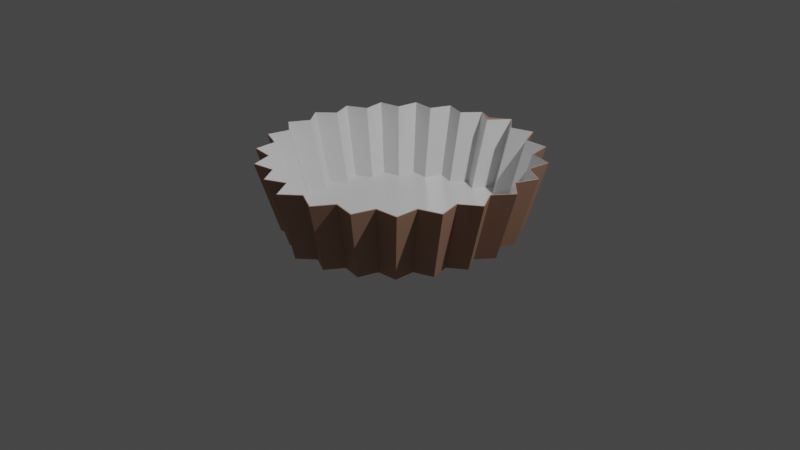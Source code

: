 # Source: kertas_cetakan.blend  (saved by Blender 2.90.8; exported with 4.5.12 LTS)
import bpy
from mathutils import Matrix  # noqa: F401  (used for matrix-valued properties, if any)

bpy.ops.wm.read_factory_settings(use_empty=True)
scene = bpy.context.scene
scene.name = 'Scene'

# ---- collections
col_collection = bpy.data.collections.new('Collection'); scene.collection.children.link(col_collection)

# ---- materials (node trees are filled in below, after node groups)
mat_material_001 = bpy.data.materials.new('Material.001')
mat_material_001.use_transparent_shadow = False
mat_material_002 = bpy.data.materials.new('Material.002')
mat_material_002.use_transparent_shadow = False

# ---- material node trees
mat_material_001.use_nodes = True; mat_material_001.node_tree.nodes.clear()
_N = mat_material_001.node_tree.nodes; _L = mat_material_001.node_tree.links
n0 = _N.new('ShaderNodeBsdfPrincipled'); n0.name = 'Principled BSDF'; n0.location = (10, 300)
n0.distribution = 'GGX'
n0.subsurface_method = 'BURLEY'
n0.inputs[0].default_value = (0.4336, 0.2499, 0.1679, 1.0)
n0.inputs[3].default_value = 1.45
n0.inputs[27].default_value = (0.0, 0.0, 0.0, 1.0)
n0.inputs[28].default_value = 1.0
n1 = _N.new('ShaderNodeOutputMaterial'); n1.name = 'Material Output'; n1.location = (300, 300)
_L.new(n0.outputs[0], n1.inputs[0])
n1.is_active_output = True
mat_material_002.use_nodes = True; mat_material_002.node_tree.nodes.clear()
_N = mat_material_002.node_tree.nodes; _L = mat_material_002.node_tree.links
n0 = _N.new('ShaderNodeBsdfPrincipled'); n0.name = 'Principled BSDF'; n0.location = (10, 300)
n0.distribution = 'GGX'
n0.subsurface_method = 'BURLEY'
n0.inputs[2].default_value = 0.2323
n0.inputs[3].default_value = 1.45
n0.inputs[27].default_value = (0.0, 0.0, 0.0, 1.0)
n0.inputs[28].default_value = 1.0
n1 = _N.new('ShaderNodeOutputMaterial'); n1.name = 'Material Output'; n1.location = (300, 300)
_L.new(n0.outputs[0], n1.inputs[0])
n1.is_active_output = True

# ---- world
world_world = bpy.data.worlds.new('World'); scene.world = world_world
world_world.use_nodes = True; world_world.node_tree.nodes.clear()
_N = world_world.node_tree.nodes; _L = world_world.node_tree.links
n0 = _N.new('ShaderNodeOutputWorld'); n0.name = 'World Output'; n0.location = (300, 300)
n1 = _N.new('ShaderNodeBackground'); n1.name = 'Background'; n1.location = (10, 300)
n1.inputs[0].default_value = (0.05088, 0.05088, 0.05088, 1.0)
_L.new(n1.outputs[0], n0.inputs[0])
n0.is_active_output = True
world_world.color = (0.05088, 0.05088, 0.05088)
world_world.use_sun_shadow = False
world_world.sun_shadow_jitter_overblur = 0.0

# ---- cameras
cam_camera = bpy.data.cameras.new('Camera')
cam_camera.clip_end = 100.0
cam_camera.ortho_scale = 7.314

# ---- lights
light_light = bpy.data.lights.new('Light', 'POINT')
light_light.transmission_factor = 0.0
light_light.energy = 1000.0
light_light.shadow_soft_size = 0.1
light_light.shadow_maximum_resolution = 0.006
light_light.use_absolute_resolution = True

# ---- meshes
me_circle = bpy.data.meshes.new('Circle')
me_circle.from_pydata([(9.602e-09, 1.07, 0.0), (-0.162, 1.179, 0.0), (-0.2886, 1.03, 0.0), (-0.4741, 1.091, 0.0), (-0.5558, 0.9139, 0.0), (-0.751, 0.9231, 0.0), (-0.7817, 0.7301, 0.0), (-0.9721, 0.6862, 0.0), (-0.9497, 0.4921, 0.0), (-1.121, 0.3985, 0.0), (-1.047, 0.2176, 0.0), (-1.187, 0.0812, 0.0), (-1.067, -0.073, 0.0), (-1.165, -0.2421, 0.0), (-1.008, -0.3582, 0.0), (-1.057, -0.5475, 0.0), (-0.8739, -0.6169, 0.0), (-0.8697, -0.8122, 0.0), (-0.675, -0.8297, 0.0), (-0.6183, -1.017, 0.0), (-0.4262, -0.9811, 0.0), (-0.321, -1.146, 0.0), (-0.1457, -1.06, 0.0), (-0.05969, -1.285, 0.0), (0.09835, -1.144, 0.0), (0.2887, -1.237, 0.0), (0.4027, -1.059, 0.0), (0.6112, -1.097, 0.0), (0.6728, -0.8943, 0.0), (0.8839, -0.8752, 0.0), (0.8885, -0.6633, 0.0), (1.087, -0.588, 0.0), (1.034, -0.3826, 0.0), (1.204, -0.2567, 0.0), (1.098, -0.07317, 0.0), (1.228, 0.09414, 0.0), (1.077, 0.2422, 0.0), (1.157, 0.4384, 0.0), (0.9708, 0.54, 0.0), (0.9951, 0.7506, 0.0), (0.7885, 0.7982, 0.0), (0.7551, 1.008, 0.0), (0.5434, 0.9977, 0.0), (0.4547, 1.19, 0.0), (0.2534, 1.124, 0.0), (0.1161, 1.285, 0.0), (-3.739e-09, 1.274, 0.7329), (-0.193, 1.404, 0.7329), (-0.3438, 1.227, 0.7329), (-0.5647, 1.3, 0.7329), (-0.662, 1.089, 0.7329), (-0.8945, 1.1, 0.7329), (-0.9312, 0.8697, 0.7329), (-1.158, 0.8174, 0.7329), (-1.131, 0.5862, 0.7329), (-1.336, 0.4747, 0.7329), (-1.247, 0.2592, 0.7329), (-1.414, 0.09673, 0.7329), (-1.271, -0.08695, 0.7329), (-1.388, -0.2884, 0.7329), (-1.201, -0.4267, 0.7329), (-1.259, -0.6521, 0.7329), (-1.041, -0.7348, 0.7329), (-1.036, -0.9675, 0.7329), (-0.8041, -0.9884, 0.7329), (-0.7365, -1.211, 0.7329), (-0.5076, -1.169, 0.7329), (-0.3824, -1.365, 0.7329), (-0.1735, -1.262, 0.7329), (-0.03966, -1.483, 0.7329), (0.142, -1.32, 0.7329), (0.3608, -1.428, 0.7329), (0.4919, -1.222, 0.7329), (0.7316, -1.267, 0.7329), (0.8024, -1.034, 0.7329), (1.045, -1.012, 0.7329), (1.05, -0.768, 0.7329), (1.278, -0.6815, 0.7329), (1.218, -0.4454, 0.7329), (1.414, -0.3006, 0.7329), (1.292, -0.08963, 0.7329), (1.441, 0.1027, 0.7329), (1.267, 0.2729, 0.7329), (1.359, 0.4985, 0.7329), (1.145, 0.6153, 0.7329), (1.173, 0.8574, 0.7329), (0.9355, 0.9121, 0.7329), (0.8971, 1.153, 0.7329), (0.6536, 1.141, 0.7329), (0.5517, 1.363, 0.7329), (0.3203, 1.286, 0.7329), (0.1625, 1.472, 0.7329), (9.602e-09, 1.076, -0.007492), (-0.163, 1.186, -0.006944), (-0.2904, 1.036, -0.007492), (-0.4769, 1.098, -0.006944), (-0.5592, 0.9196, -0.007492), (-0.7555, 0.9286, -0.006944), (-0.7866, 0.7346, -0.007492), (-0.978, 0.6904, -0.006944), (-0.9556, 0.4952, -0.007492), (-1.128, 0.4009, -0.006944), (-1.054, 0.219, -0.007492), (-1.194, 0.0817, -0.006944), (-1.074, -0.07345, -0.007492), (-1.172, -0.2436, -0.006944), (-1.014, -0.3604, -0.007492), (-1.063, -0.5508, -0.006944), (-0.8793, -0.6207, -0.007492), (-0.8749, -0.8171, -0.006944), (-0.6792, -0.8349, -0.007492), (-0.622, -1.023, -0.006944), (-0.4288, -0.9872, -0.007492), (-0.323, -1.153, -0.006944), (-0.2187, -1.151, -0.007492), (-0.05969, -1.293, -0.006944), (0.09933, -1.151, -0.007492), (0.2908, -1.245, -0.006944), (0.4056, -1.065, -0.007492), (0.6152, -1.104, -0.006944), (0.6773, -0.8999, -0.007492), (0.8896, -0.8806, -0.006944), (0.8944, -0.6674, -0.007492), (1.094, -0.5916, -0.006944), (1.041, -0.385, -0.007492), (1.212, -0.2582, -0.006944), (1.105, -0.07366, -0.007492), (1.236, 0.09467, -0.006944), (1.084, 0.2436, -0.007492), (1.164, 0.441, -0.006944), (0.9772, 0.5433, -0.007492), (1.002, 0.7551, -0.006944), (0.7938, 0.8031, -0.007492), (0.7601, 1.014, -0.006944), (0.5471, 1.004, -0.007492), (0.4578, 1.197, -0.006944), (0.2554, 1.131, -0.007492), (0.1172, 1.293, -0.006944), (-0.03966, 1.346, 0.7302), (-0.1943, 1.414, 0.7299), (-0.3464, 1.236, 0.7302), (-0.5685, 1.309, 0.7299), (-0.667, 1.097, 0.7302), (-0.9005, 1.107, 0.7299), (-0.9382, 0.8762, 0.7302), (-1.166, 0.8229, 0.7299), (-1.14, 0.5906, 0.7302), (-1.345, 0.4779, 0.7299), (-1.257, 0.2612, 0.7302), (-1.424, 0.09738, 0.7299), (-1.281, -0.08761, 0.7302), (-1.397, -0.2903, 0.7299), (-1.21, -0.4299, 0.7302), (-1.267, -0.6565, 0.7299), (-1.049, -0.7403, 0.7302), (-1.043, -0.974, 0.7299), (-0.8102, -0.9958, 0.7302), (-0.7414, -1.219, 0.7299), (-0.5115, -1.177, 0.7302), (-0.385, -1.374, 0.7299), (-0.1748, -1.272, 0.7302), (-0.03966, -1.493, 0.7299), (0.1434, -1.33, 0.7302), (0.3635, -1.437, 0.7299), (0.4959, -1.232, 0.7302), (0.7368, -1.275, 0.7299), (0.8088, -1.041, 0.7302), (1.052, -1.019, 0.7299), (1.059, -0.7738, 0.7302), (1.287, -0.6861, 0.7299), (1.227, -0.4488, 0.7302), (1.423, -0.3026, 0.7299), (1.302, -0.09032, 0.7302), (1.451, 0.1034, 0.7299), (1.277, 0.2749, 0.7302), (1.368, 0.5018, 0.7299), (1.154, 0.6199, 0.7302), (1.181, 0.8632, 0.7299), (0.9429, 0.919, 0.7302), (0.9034, 1.161, 0.7299), (0.6589, 1.15, 0.7302), (0.5557, 1.372, 0.7299), (0.3231, 1.296, 0.7302), (0.1638, 1.482, 0.7299)], [], [(41, 40, 86, 87), (1, 0, 46, 47), (28, 27, 73, 74), (15, 14, 60, 61), (42, 41, 87, 88), (2, 1, 47, 48), (29, 28, 74, 75), (16, 15, 61, 62), (43, 42, 88, 89), (3, 2, 48, 49), (30, 29, 75, 76), (17, 16, 62, 63), (44, 43, 89, 90), (4, 3, 49, 50), (31, 30, 76, 77), (18, 17, 63, 64), (45, 44, 90, 91), (5, 4, 50, 51), (32, 31, 77, 78), (19, 18, 64, 65), (0, 45, 91, 46), (6, 5, 51, 52), (33, 32, 78, 79), (20, 19, 65, 66), (7, 6, 52, 53), (34, 33, 79, 80), (21, 20, 66, 67), (8, 7, 53, 54), (35, 34, 80, 81), (22, 21, 67, 68), (9, 8, 54, 55), (36, 35, 81, 82), (23, 22, 68, 69), (10, 9, 55, 56), (37, 36, 82, 83), (24, 23, 69, 70), (11, 10, 56, 57), (38, 37, 83, 84), (25, 24, 70, 71), (12, 11, 57, 58), (39, 38, 84, 85), (26, 25, 71, 72), (13, 12, 58, 59), (40, 39, 85, 86), (27, 26, 72, 73), (14, 13, 59, 60), (1, 2, 3, 4, 5, 6, 7, 8, 9, 10, 11, 12, 13, 14, 15, 16, 17, 18, 19, 20, 21, 22, 23, 24, 25, 26, 27, 28, 29, 30, 31, 32, 33, 34, 35, 36, 37, 38, 39, 40, 41, 42, 43, 44, 45, 0), (133, 179, 178, 132), (93, 139, 138, 92), (120, 166, 165, 119), (107, 153, 152, 106), (134, 180, 179, 133), (94, 140, 139, 93), (121, 167, 166, 120), (108, 154, 153, 107), (135, 181, 180, 134), (95, 141, 140, 94), (122, 168, 167, 121), (109, 155, 154, 108), (136, 182, 181, 135), (96, 142, 141, 95), (123, 169, 168, 122), (110, 156, 155, 109), (137, 183, 182, 136), (97, 143, 142, 96), (124, 170, 169, 123), (111, 157, 156, 110), (92, 138, 183, 137), (98, 144, 143, 97), (125, 171, 170, 124), (112, 158, 157, 111), (99, 145, 144, 98), (126, 172, 171, 125), (113, 159, 158, 112), (100, 146, 145, 99), (127, 173, 172, 126), (114, 160, 159, 113), (101, 147, 146, 100), (128, 174, 173, 127), (115, 161, 160, 114), (102, 148, 147, 101), (129, 175, 174, 128), (116, 162, 161, 115), (103, 149, 148, 102), (130, 176, 175, 129), (117, 163, 162, 116), (104, 150, 149, 103), (131, 177, 176, 130), (118, 164, 163, 117), (105, 151, 150, 104), (132, 178, 177, 131), (119, 165, 164, 118), (106, 152, 151, 105), (93, 92, 137, 136, 135, 134, 133, 132, 131, 130, 129, 128, 127, 126, 125, 124, 123, 122, 121, 120, 119, 118, 117, 116, 115, 114, 113, 112, 111, 110, 109, 108, 107, 106, 105, 104, 103, 102, 101, 100, 99, 98, 97, 96, 95, 94), (47, 46, 138, 139), (48, 47, 139, 140), (49, 48, 140, 141), (50, 49, 141, 142), (51, 50, 142, 143), (52, 51, 143, 144), (53, 52, 144, 145), (54, 53, 145, 146), (55, 54, 146, 147), (56, 55, 147, 148), (57, 56, 148, 149), (58, 57, 149, 150), (59, 58, 150, 151), (60, 59, 151, 152), (61, 60, 152, 153), (62, 61, 153, 154), (63, 62, 154, 155), (64, 63, 155, 156), (65, 64, 156, 157), (66, 65, 157, 158), (67, 66, 158, 159), (68, 67, 159, 160), (69, 68, 160, 161), (70, 69, 161, 162), (71, 70, 162, 163), (72, 71, 163, 164), (73, 72, 164, 165), (74, 73, 165, 166), (75, 74, 166, 167), (76, 75, 167, 168), (77, 76, 168, 169), (78, 77, 169, 170), (79, 78, 170, 171), (80, 79, 171, 172), (81, 80, 172, 173), (82, 81, 173, 174), (83, 82, 174, 175), (84, 83, 175, 176), (85, 84, 176, 177), (86, 85, 177, 178), (87, 86, 178, 179), (88, 87, 179, 180), (89, 88, 180, 181), (90, 89, 181, 182), (91, 90, 182, 183), (46, 91, 183, 138)])
me_circle.polygons.foreach_set('material_index', [1, 1, 1, 1, 1, 1, 1, 1, 1, 1, 1, 1, 1, 1, 1, 1, 1, 1, 1, 1, 1, 1, 1, 1, 1, 1, 1, 1, 1, 1, 1, 1, 1, 1, 1, 1, 1, 1, 1, 1, 1, 1, 1, 1, 1, 1, 1, 0, 0, 0, 0, 0, 0, 0, 0, 0, 0, 0, 0, 0, 0, 0, 0, 0, 0, 0, 0, 0, 0, 0, 0, 0, 0, 0, 0, 0, 0, 0, 0, 0, 0, 0, 0, 0, 0, 0, 0, 0, 0, 0, 0, 0, 0, 0, 0, 0, 0, 0, 0, 0, 0, 0, 0, 0, 0, 0, 0, 0, 0, 0, 0, 0, 0, 0, 0, 0, 0, 0, 0, 0, 0, 0, 0, 0, 0, 0, 0, 0, 0, 0, 0, 0, 0, 0, 0, 0, 0, 0, 0, 0])
_uv = me_circle.uv_layers.new(name='UVMap')
_uv.uv.foreach_set('vector', [0.0, 0.0, 0.0, 0.0, 0.0, 0.0, 0.0, 0.0, 0.0, 0.0, 0.0, 0.0, 0.0, 0.0, 0.0, 0.0, 0.0, 0.0, 0.0, 0.0, 0.0, 0.0, 0.0, 0.0, 0.0, 0.0, 0.0, 0.0, 0.0, 0.0, 0.0, 0.0, 0.0, 0.0, 0.0, 0.0, 0.0, 0.0, 0.0, 0.0, 0.0, 0.0, 0.0, 0.0, 0.0, 0.0, 0.0, 0.0, 0.0, 0.0, 0.0, 0.0, 0.0, 0.0, 0.0, 0.0, 0.0, 0.0, 0.0, 0.0, 0.0, 0.0, 0.0, 0.0, 0.0, 0.0, 0.0, 0.0, 0.0, 0.0, 0.0, 0.0, 0.0, 0.0, 0.0, 0.0, 0.0, 0.0, 0.0, 0.0, 0.0, 0.0, 0.0, 0.0, 0.0, 0.0, 0.0, 0.0, 0.0, 0.0, 0.0, 0.0, 0.0, 0.0, 0.0, 0.0, 0.0, 0.0, 0.0, 0.0, 0.0, 0.0, 0.0, 0.0, 0.0, 0.0, 0.0, 0.0, 0.0, 0.0, 0.0, 0.0, 0.0, 0.0, 0.0, 0.0, 0.0, 0.0, 0.0, 0.0, 0.0, 0.0, 0.0, 0.0, 0.0, 0.0, 0.0, 0.0, 0.0, 0.0, 0.0, 0.0, 0.0, 0.0, 0.0, 0.0, 0.0, 0.0, 0.0, 0.0, 0.0, 0.0, 0.0, 0.0, 0.0, 0.0, 0.0, 0.0, 0.0, 0.0, 0.0, 0.0, 0.0, 0.0, 0.0, 0.0, 0.0, 0.0, 0.0, 0.0, 0.0, 0.0, 0.0, 0.0, 0.0, 0.0, 0.0, 0.0, 0.0, 0.0, 0.0, 0.0, 0.0, 0.0, 0.0, 0.0, 0.0, 0.0, 0.0, 0.0, 0.0, 0.0, 0.0, 0.0, 0.0, 0.0, 0.0, 0.0, 0.0, 0.0, 0.0, 0.0, 0.0, 0.0, 0.0, 0.0, 0.0, 0.0, 0.0, 0.0, 0.0, 0.0, 0.0, 0.0, 0.0, 0.0, 0.0, 0.0, 0.0, 0.0, 0.0, 0.0, 0.0, 0.0, 0.0, 0.0, 0.0, 0.0, 0.0, 0.0, 0.0, 0.0, 0.0, 0.0, 0.0, 0.0, 0.0, 0.0, 0.0, 0.0, 0.0, 0.0, 0.0, 0.0, 0.0, 0.0, 0.0, 0.0, 0.0, 0.0, 0.0, 0.0, 0.0, 0.0, 0.0, 0.0, 0.0, 0.0, 0.0, 0.0, 0.0, 0.0, 0.0, 0.0, 0.0, 0.0, 0.0, 0.0, 0.0, 0.0, 0.0, 0.0, 0.0, 0.0, 0.0, 0.0, 0.0, 0.0, 0.0, 0.0, 0.0, 0.0, 0.0, 0.0, 0.0, 0.0, 0.0, 0.0, 0.0, 0.0, 0.0, 0.0, 0.0, 0.0, 0.0, 0.0, 0.0, 0.0, 0.0, 0.0, 0.0, 0.0, 0.0, 0.0, 0.0, 0.0, 0.0, 0.0, 0.0, 0.0, 0.0, 0.0, 0.0, 0.0, 0.0, 0.0, 0.0, 0.0, 0.0, 0.0, 0.0, 0.0, 0.0, 0.0, 0.0, 0.0, 0.0, 0.0, 0.0, 0.0, 0.0, 0.0, 0.0, 0.0, 0.0, 0.0, 0.0, 0.0, 0.0, 0.0, 0.0, 0.0, 0.0, 0.0, 0.0, 0.0, 0.0, 0.0, 0.0, 0.0, 0.0, 0.0, 0.0, 0.0, 0.0, 0.0, 0.0, 0.0, 0.0, 0.0, 0.0, 0.0, 0.0, 0.0, 0.0, 0.0, 0.0, 0.0, 0.0, 0.0, 0.0, 0.0, 0.0, 0.0, 0.0, 0.0, 0.0, 0.0, 0.0, 0.0, 0.0, 0.0, 0.0, 0.0, 0.0, 0.0, 0.0, 0.0, 0.0, 0.0, 0.0, 0.0, 0.0, 0.0, 0.0, 0.0, 0.0, 0.0, 0.0, 0.0, 0.0, 0.0, 0.0, 0.0, 0.0, 0.0, 0.0, 0.0, 0.0, 0.0, 0.0, 0.0, 0.0, 0.0, 0.0, 0.0, 0.0, 0.0, 0.0, 0.0, 0.0, 0.0, 0.0, 0.0, 0.0, 0.0, 0.0, 0.0, 0.0, 0.0, 0.0, 0.0, 0.0, 0.0, 0.0, 0.0, 0.0, 0.0, 0.0, 0.0, 0.0, 0.0, 0.0, 0.0, 0.0, 0.0, 0.0, 0.0, 0.0, 0.0, 0.0, 0.0, 0.0, 0.0, 0.0, 0.0, 0.0, 0.0, 0.0, 0.0, 0.0, 0.0, 0.0, 0.0, 0.0, 0.0, 0.0, 0.0, 0.0, 0.0, 0.0, 0.0, 0.0, 0.0, 0.0, 0.0, 0.0, 0.0, 0.0, 0.0, 0.0, 0.0, 0.0, 0.0, 0.0, 0.0, 0.0, 0.0, 0.0, 0.0, 0.0, 0.0, 0.0, 0.0, 0.0, 0.0, 0.0, 0.0, 0.0, 0.0, 0.0, 0.0, 0.0, 0.0, 0.0, 0.0, 0.0, 0.0, 0.0, 0.0, 0.0, 0.0, 0.0, 0.0, 0.0, 0.0, 0.0, 0.0, 0.0, 0.0, 0.0, 0.0, 0.0, 0.0, 0.0, 0.0, 0.0, 0.0, 0.0, 0.0, 0.0, 0.0, 0.0, 0.0, 0.0, 0.0, 0.0, 0.0, 0.0, 0.0, 0.0, 0.0, 0.0, 0.0, 0.0, 0.0, 0.0, 0.0, 0.0, 0.0, 0.0, 0.0, 0.0, 0.0, 0.0, 0.0, 0.0, 0.0, 0.0, 0.0, 0.0, 0.0, 0.0, 0.0, 0.0, 0.0, 0.0, 0.0, 0.0, 0.0, 0.0, 0.0, 0.0, 0.0, 0.0, 0.0, 0.0, 0.0, 0.0, 0.0, 0.0, 0.0, 0.0, 0.0, 0.0, 0.0, 0.0, 0.0, 0.0, 0.0, 0.0, 0.0, 0.0, 0.0, 0.0, 0.0, 0.0, 0.0, 0.0, 0.0, 0.0, 0.0, 0.0, 0.0, 0.0, 0.0, 0.0, 0.0, 0.0, 0.0, 0.0, 0.0, 0.0, 0.0, 0.0, 0.0, 0.0, 0.0, 0.0, 0.0, 0.0, 0.0, 0.0, 0.0, 0.0, 0.0, 0.0, 0.0, 0.0, 0.0, 0.0, 0.0, 0.0, 0.0, 0.0, 0.0, 0.0, 0.0, 0.0, 0.0, 0.0, 0.0, 0.0, 0.0, 0.0, 0.0, 0.0, 0.0, 0.0, 0.0, 0.0, 0.0, 0.0, 0.0, 0.0, 0.0, 0.0, 0.0, 0.0, 0.0, 0.0, 0.0, 0.0, 0.0, 0.0, 0.0, 0.0, 0.0, 0.0, 0.0, 0.0, 0.0, 0.0, 0.0, 0.0, 0.0, 0.0, 0.0, 0.0, 0.0, 0.0, 0.0, 0.0, 0.0, 0.0, 0.0, 0.0, 0.0, 0.0, 0.0, 0.0, 0.0, 0.0, 0.0, 0.0, 0.0, 0.0, 0.0, 0.0, 0.0, 0.0, 0.0, 0.0, 0.0, 0.0, 0.0, 0.0, 0.0, 0.0, 0.0, 0.0, 0.0, 0.0, 0.0, 0.0, 0.0, 0.0, 0.0, 0.0, 0.0, 0.0, 0.0, 0.0, 0.0, 0.0, 0.0, 0.0, 0.0, 0.0, 0.0, 0.0, 0.0, 0.0, 0.0, 0.0, 0.0, 0.0, 0.0, 0.0, 0.0, 0.0, 0.0, 0.0, 0.0, 0.0, 0.0, 0.0, 0.0, 0.0, 0.0, 0.0, 0.0, 0.0, 0.0, 0.0, 0.0, 0.0, 0.0, 0.0, 0.0, 0.0, 0.0, 0.0, 0.0, 0.0, 0.0, 0.0, 0.0, 0.0, 0.0, 0.0, 0.0, 0.0, 0.0, 0.0, 0.0, 0.0, 0.0, 0.0, 0.0, 0.0, 0.0, 0.0, 0.0, 0.0, 0.0, 0.0, 0.0, 0.0, 0.0, 0.0, 0.0, 0.0, 0.0, 0.0, 0.0, 0.0, 0.0, 0.0, 0.0, 0.0, 0.0, 0.0, 0.0, 0.0, 0.0, 0.0, 0.0, 0.0, 0.0, 0.0, 0.0, 0.0, 0.0, 0.0, 0.0, 0.0, 0.0, 0.0, 0.0, 0.0, 0.0, 0.0, 0.0, 0.0, 0.0, 0.0, 0.0, 0.0, 0.0, 0.0, 0.0, 0.0, 0.0, 0.0, 0.0, 0.0, 0.0, 0.0, 0.0, 0.0, 0.0, 0.0, 0.0, 0.0, 0.0, 0.0, 0.0, 0.0, 0.0, 0.0, 0.0, 0.0, 0.0, 0.0, 0.0, 0.0, 0.0, 0.0, 0.0, 0.0, 0.0, 0.0, 0.0, 0.0, 0.0, 0.0, 0.0, 0.0, 0.0, 0.0, 0.0, 0.0, 0.0, 0.0, 0.0, 0.0, 0.0, 0.0, 0.0, 0.0, 0.0, 0.0, 0.0, 0.0, 0.0, 0.0, 0.0, 0.0, 0.0, 0.0, 0.0, 0.0, 0.0, 0.0, 0.0, 0.0, 0.0, 0.0, 0.0, 0.0, 0.0, 0.0, 0.0, 0.0, 0.0, 0.0, 0.0, 0.0, 0.0, 0.0, 0.0, 0.0, 0.0, 0.0, 0.0, 0.0, 0.0, 0.0, 0.0, 0.0, 0.0, 0.0, 0.0, 0.0, 0.0, 0.0, 0.0, 0.0, 0.0, 0.0, 0.0, 0.0, 0.0, 0.0, 0.0, 0.0, 0.0, 0.0, 0.0, 0.0, 0.0, 0.0, 0.0, 0.0, 0.0, 0.0, 0.0, 0.0, 0.0, 0.0, 0.0, 0.0, 0.0, 0.0, 0.0, 0.0, 0.0, 0.0, 0.0, 0.0, 0.0, 0.0, 0.0, 0.0, 0.0, 0.0, 0.0, 0.0, 0.0, 0.0, 0.0, 0.0, 0.0, 0.0, 0.0, 0.0, 0.0, 0.0, 0.0, 0.0, 0.0, 0.0, 0.0, 0.0, 0.0, 0.0, 0.0, 0.0, 0.0, 0.0, 0.0, 0.0, 0.0, 0.0, 0.0, 0.0, 0.0, 0.0, 0.0, 0.0, 0.0, 0.0, 0.0, 0.0, 0.0, 0.0, 0.0, 0.0, 0.0, 0.0, 0.0, 0.0, 0.0, 0.0, 0.0, 0.0, 0.0, 0.0, 0.0, 0.0, 0.0, 0.0, 0.0, 0.0, 0.0, 0.0, 0.0, 0.0, 0.0, 0.0, 0.0, 0.0, 0.0, 0.0, 0.0, 0.0, 0.0, 0.0, 0.0, 0.0, 0.0, 0.0, 0.0, 0.0, 0.0, 0.0, 0.0, 0.0, 0.0, 0.0, 0.0, 0.0, 0.0, 0.0, 0.0, 0.0, 0.0, 0.0, 0.0, 0.0, 0.0, 0.0, 0.0, 0.0, 0.0, 0.0, 0.0, 0.0, 0.0, 0.0, 0.0, 0.0, 0.0, 0.0, 0.0, 0.0, 0.0, 0.0, 0.0, 0.0, 0.0, 0.0, 0.0, 0.0, 0.0, 0.0, 0.0, 0.0, 0.0, 0.0, 0.0, 0.0, 0.0, 0.0, 0.0, 0.0, 0.0, 0.0, 0.0, 0.0, 0.0, 0.0, 0.0, 0.0, 0.0, 0.0, 0.0, 0.0, 0.0, 0.0, 0.0, 0.0, 0.0, 0.0, 0.0, 0.0, 0.0, 0.0, 0.0, 0.0, 0.0, 0.0, 0.0, 0.0, 0.0, 0.0, 0.0, 0.0, 0.0, 0.0, 0.0, 0.0, 0.0, 0.0, 0.0, 0.0, 0.0, 0.0, 0.0, 0.0, 0.0, 0.0, 0.0, 0.0, 0.0, 0.0, 0.0, 0.0, 0.0, 0.0, 0.0, 0.0, 0.0, 0.0, 0.0, 0.0, 0.0, 0.0, 0.0, 0.0, 0.0, 0.0, 0.0, 0.0, 0.0, 0.0, 0.0, 0.0, 0.0, 0.0, 0.0, 0.0, 0.0, 0.0, 0.0, 0.0, 0.0, 0.0, 0.0, 0.0, 0.0, 0.0, 0.0, 0.0, 0.0, 0.0, 0.0, 0.0, 0.0, 0.0, 0.0, 0.0, 0.0, 0.0, 0.0, 0.0, 0.0, 0.0, 0.0, 0.0, 0.0, 0.0, 0.0, 0.0, 0.0, 0.0, 0.0, 0.0, 0.0, 0.0, 0.0, 0.0, 0.0, 0.0, 0.0, 0.0, 0.0, 0.0, 0.0, 0.0, 0.0, 0.0, 0.0, 0.0, 0.0, 0.0, 0.0, 0.0, 0.0, 0.0, 0.0, 0.0, 0.0, 0.0, 0.0, 0.0, 0.0, 0.0, 0.0, 0.0, 0.0, 0.0, 0.0, 0.0, 0.0, 0.0, 0.0, 0.0, 0.0, 0.0, 0.0, 0.0, 0.0, 0.0, 0.0, 0.0, 0.0, 0.0, 0.0, 0.0, 0.0, 0.0, 0.0, 0.0, 0.0, 0.0, 0.0, 0.0, 0.0, 0.0, 0.0, 0.0, 0.0, 0.0, 0.0, 0.0, 0.0, 0.0, 0.0, 0.0, 0.0, 0.0, 0.0, 0.0, 0.0, 0.0, 0.0, 0.0, 0.0, 0.0, 0.0, 0.0, 0.0, 0.0, 0.0, 0.0, 0.0])
me_circle.materials.append(mat_material_001)
me_circle.materials.append(mat_material_002)
me_circle.use_remesh_fix_poles = True
me_circle.use_remesh_preserve_attributes = False
me_circle.use_mirror_vertex_groups = False
me_circle.update()

# ---- objects
ob_light = bpy.data.objects.new('Light', light_light)
ob_camera = bpy.data.objects.new('Camera', cam_camera)
ob_circle = bpy.data.objects.new('Circle', me_circle)

# ---- transforms, parenting, visibility, modifiers, constraints
ob_light.location = (4.076, 1.005, 5.904)
ob_light.rotation_euler = (0.6503, 0.05522, 1.866)
ob_light.lock_rotations_4d = False
ob_light.empty_display_type = 'ARROWS'
ob_light.color = (0.0, 0.0, 0.0, 0.0)
ob_light.lineart.crease_threshold = 0.0
ob_camera.location = (7.359, -6.926, 4.958)
ob_camera.rotation_euler = (1.109, 0.0, 0.8149)
ob_camera.lock_rotations_4d = False
ob_camera.empty_display_type = 'ARROWS'
ob_camera.color = (0.0, 0.0, 0.0, 0.0)
ob_camera.display_type = 'WIRE'
ob_camera.lineart.crease_threshold = 0.0
ob_circle.location = (0.0, 0.0, 0.0)
ob_circle.lineart.crease_threshold = 0.0

# ---- collection membership
col_collection.objects.link(ob_light)
col_collection.objects.link(ob_camera)
col_collection.objects.link(ob_circle)

# ---- scene / render settings (as saved in the file)
scene.camera = ob_camera
scene.frame_start = 1; scene.frame_end = 250; scene.frame_set(1)
scene.render.engine = 'BLENDER_EEVEE_NEXT'
scene.cycles.use_denoising = False
scene.cycles.samples = 128
scene.cycles.sampling_pattern = 'TABULATED_SOBOL'
scene.cycles.use_adaptive_sampling = False
scene.cycles.use_light_tree = False
scene.view_settings.view_transform = 'Filmic'
bpy.context.view_layer.update()
